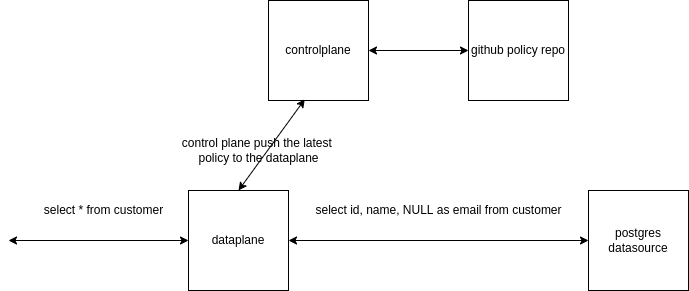

The diagram above was exported from draw.io. Its source (the exported page's mxGraphModel, read from the mxfile embedded in the PNG):
<mxGraphModel dx="1354" dy="809" grid="1" gridSize="10" guides="1" tooltips="1" connect="1" arrows="1" fold="1" page="1" pageScale="1" pageWidth="827" pageHeight="1169" math="0" shadow="0">
  <root>
    <mxCell id="0" />
    <mxCell id="1" parent="0" />
    <mxCell id="npHTeI7JhHFdpbj8liJ4-1" value="dataplane" style="whiteSpace=wrap;html=1;aspect=fixed;" vertex="1" parent="1">
      <mxGeometry x="240" y="330" width="100" height="100" as="geometry" />
    </mxCell>
    <mxCell id="npHTeI7JhHFdpbj8liJ4-2" value="postgres&lt;br&gt;datasource" style="whiteSpace=wrap;html=1;aspect=fixed;" vertex="1" parent="1">
      <mxGeometry x="640" y="330" width="100" height="100" as="geometry" />
    </mxCell>
    <mxCell id="npHTeI7JhHFdpbj8liJ4-3" value="controlplane" style="whiteSpace=wrap;html=1;aspect=fixed;" vertex="1" parent="1">
      <mxGeometry x="320" y="140" width="100" height="100" as="geometry" />
    </mxCell>
    <mxCell id="npHTeI7JhHFdpbj8liJ4-6" value="github policy repo" style="whiteSpace=wrap;html=1;aspect=fixed;" vertex="1" parent="1">
      <mxGeometry x="520" y="140" width="100" height="100" as="geometry" />
    </mxCell>
    <mxCell id="npHTeI7JhHFdpbj8liJ4-7" value="" style="endArrow=classic;startArrow=classic;html=1;rounded=0;entryX=1;entryY=0.5;entryDx=0;entryDy=0;" edge="1" parent="1" source="npHTeI7JhHFdpbj8liJ4-6" target="npHTeI7JhHFdpbj8liJ4-3">
      <mxGeometry width="50" height="50" relative="1" as="geometry">
        <mxPoint x="390" y="430" as="sourcePoint" />
        <mxPoint x="440" y="380" as="targetPoint" />
      </mxGeometry>
    </mxCell>
    <mxCell id="npHTeI7JhHFdpbj8liJ4-9" value="" style="endArrow=classic;startArrow=classic;html=1;rounded=0;entryX=0.363;entryY=0.988;entryDx=0;entryDy=0;entryPerimeter=0;exitX=0.5;exitY=0;exitDx=0;exitDy=0;" edge="1" parent="1" source="npHTeI7JhHFdpbj8liJ4-1" target="npHTeI7JhHFdpbj8liJ4-3">
      <mxGeometry width="50" height="50" relative="1" as="geometry">
        <mxPoint x="390" y="430" as="sourcePoint" />
        <mxPoint x="440" y="380" as="targetPoint" />
      </mxGeometry>
    </mxCell>
    <mxCell id="npHTeI7JhHFdpbj8liJ4-10" value="" style="endArrow=classic;startArrow=classic;html=1;rounded=0;entryX=0;entryY=0.5;entryDx=0;entryDy=0;exitX=1;exitY=0.5;exitDx=0;exitDy=0;" edge="1" parent="1" source="npHTeI7JhHFdpbj8liJ4-1" target="npHTeI7JhHFdpbj8liJ4-2">
      <mxGeometry width="50" height="50" relative="1" as="geometry">
        <mxPoint x="390" y="430" as="sourcePoint" />
        <mxPoint x="440" y="380" as="targetPoint" />
      </mxGeometry>
    </mxCell>
    <mxCell id="npHTeI7JhHFdpbj8liJ4-11" value="control plane push the latest &lt;br&gt;policy to the dataplane" style="text;html=1;align=center;verticalAlign=middle;resizable=0;points=[];autosize=1;strokeColor=none;fillColor=none;" vertex="1" parent="1">
      <mxGeometry x="225" y="275" width="170" height="30" as="geometry" />
    </mxCell>
    <mxCell id="npHTeI7JhHFdpbj8liJ4-13" value="" style="endArrow=classic;startArrow=classic;html=1;rounded=0;exitX=0;exitY=0.5;exitDx=0;exitDy=0;" edge="1" parent="1" source="npHTeI7JhHFdpbj8liJ4-1">
      <mxGeometry width="50" height="50" relative="1" as="geometry">
        <mxPoint x="390" y="420" as="sourcePoint" />
        <mxPoint x="60" y="380" as="targetPoint" />
      </mxGeometry>
    </mxCell>
    <mxCell id="npHTeI7JhHFdpbj8liJ4-14" value="select * from customer" style="text;html=1;align=center;verticalAlign=middle;resizable=0;points=[];autosize=1;strokeColor=none;fillColor=none;" vertex="1" parent="1">
      <mxGeometry x="90" y="340" width="130" height="20" as="geometry" />
    </mxCell>
    <mxCell id="npHTeI7JhHFdpbj8liJ4-15" value="select id, name, NULL as email from customer" style="text;html=1;align=center;verticalAlign=middle;resizable=0;points=[];autosize=1;strokeColor=none;fillColor=none;" vertex="1" parent="1">
      <mxGeometry x="360" y="340" width="260" height="20" as="geometry" />
    </mxCell>
  </root>
</mxGraphModel>